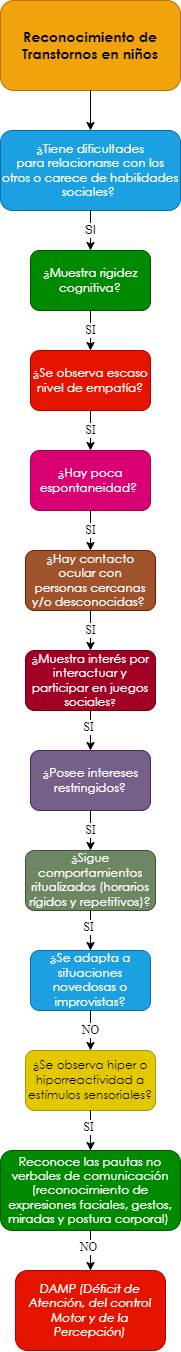

The diagram above was exported from draw.io. Its source (the exported page's mxGraphModel, read from the mxfile embedded in the PNG):
<mxGraphModel dx="661" dy="761" grid="1" gridSize="10" guides="1" tooltips="1" connect="1" arrows="1" fold="1" page="1" pageScale="1" pageWidth="10000" pageHeight="10000" math="0" shadow="0">
  <root>
    <mxCell id="0" />
    <mxCell id="1" parent="0" />
    <mxCell id="eSyxj0o0_MKRUbqtamEU-1" value="&lt;span style=&quot;font-family: &amp;quot;Century Gothic&amp;quot;, sans-serif;&quot;&gt;&lt;font style=&quot;font-size: 14px;&quot;&gt;&lt;b style=&quot;&quot;&gt;Reconocimiento de Transtornos en niños&lt;/b&gt;&lt;/font&gt;&lt;/span&gt;" style="rounded=1;whiteSpace=wrap;html=1;fillColor=#f0a30a;strokeColor=#BD7000;fontColor=#000000;gradientColor=none;glass=0;sketch=0;shadow=0;" parent="1" vertex="1">
      <mxGeometry x="2850" y="40" width="180" height="90" as="geometry" />
    </mxCell>
    <mxCell id="eSyxj0o0_MKRUbqtamEU-2" value="" style="endArrow=classic;html=1;exitX=0.5;exitY=1;exitDx=0;exitDy=0;entryX=0.5;entryY=0;entryDx=0;entryDy=0;" parent="1" source="eSyxj0o0_MKRUbqtamEU-1" target="eSyxj0o0_MKRUbqtamEU-4" edge="1">
      <mxGeometry width="50" height="50" relative="1" as="geometry">
        <mxPoint x="2880" y="270" as="sourcePoint" />
        <mxPoint x="2860" y="220" as="targetPoint" />
      </mxGeometry>
    </mxCell>
    <mxCell id="eSyxj0o0_MKRUbqtamEU-4" value="&lt;div style=&quot;&quot;&gt;&lt;div style=&quot;&quot;&gt;&lt;p style=&quot;&quot; class=&quot;MsoNormal&quot;&gt;&lt;span style=&quot;line-height: 107%; font-family: &amp;quot;Century Gothic&amp;quot;, sans-serif;&quot;&gt;¿Tiene dificultades&lt;br/&gt;para relacionarse con los otros o carece de habilidades sociales?&amp;nbsp;&lt;/span&gt;&lt;/p&gt;&lt;/div&gt;&lt;/div&gt;" style="rounded=1;whiteSpace=wrap;html=1;shadow=0;glass=0;sketch=0;align=center;fillColor=#1ba1e2;fontColor=#ffffff;strokeColor=#006EAF;" parent="1" vertex="1">
      <mxGeometry x="2850" y="170" width="180" height="80" as="geometry" />
    </mxCell>
    <mxCell id="eSyxj0o0_MKRUbqtamEU-10" value="SI" style="endArrow=classic;html=1;fontFamily=Helvetica;fontSize=12;fontColor=#000000;exitX=0.5;exitY=1;exitDx=0;exitDy=0;entryX=0.5;entryY=0;entryDx=0;entryDy=0;" parent="1" source="eSyxj0o0_MKRUbqtamEU-4" target="eSyxj0o0_MKRUbqtamEU-12" edge="1">
      <mxGeometry width="50" height="50" relative="1" as="geometry">
        <mxPoint x="2920" y="360" as="sourcePoint" />
        <mxPoint x="2860" y="350" as="targetPoint" />
      </mxGeometry>
    </mxCell>
    <mxCell id="eSyxj0o0_MKRUbqtamEU-12" value="&lt;p class=&quot;MsoNormal&quot;&gt;&lt;span style=&quot;line-height: 107%; font-family: &amp;quot;Century Gothic&amp;quot;, sans-serif;&quot;&gt;&lt;font style=&quot;font-size: 12px;&quot;&gt;¿Muestra rigidez&lt;br/&gt;cognitiva?&lt;/font&gt;&lt;span style=&quot;font-size: 12pt;&quot;&gt;&lt;/span&gt;&lt;/span&gt;&lt;/p&gt;" style="rounded=1;whiteSpace=wrap;html=1;shadow=0;glass=0;sketch=0;fontFamily=Helvetica;fontSize=12;fontColor=#ffffff;fillColor=#008a00;strokeColor=#005700;" parent="1" vertex="1">
      <mxGeometry x="2880" y="290" width="120" height="60" as="geometry" />
    </mxCell>
    <mxCell id="eSyxj0o0_MKRUbqtamEU-13" value="&lt;p class=&quot;MsoNormal&quot;&gt;&lt;span style=&quot;line-height: 107%; font-family: &amp;quot;Century Gothic&amp;quot;, sans-serif;&quot;&gt;&lt;font style=&quot;font-size: 12px;&quot;&gt;¿Hay contacto ocular con&lt;br/&gt;personas cercanas y/o desconocidas?&lt;/font&gt;&lt;/span&gt;&lt;span style=&quot;font-size:12.0pt;line-height:107%;font-family:&lt;br/&gt;&amp;quot;Century Gothic&amp;quot;,sans-serif;mso-bidi-font-family:Arial&quot;&gt;&amp;nbsp;&lt;/span&gt;&lt;/p&gt;" style="rounded=1;whiteSpace=wrap;html=1;shadow=0;glass=0;sketch=0;fontFamily=Helvetica;fontSize=12;fontColor=#ffffff;fillColor=#a0522d;strokeColor=#6D1F00;" parent="1" vertex="1">
      <mxGeometry x="2875" y="590" width="130" height="60" as="geometry" />
    </mxCell>
    <mxCell id="eSyxj0o0_MKRUbqtamEU-15" value="SI" style="endArrow=classic;html=1;fontFamily=Times New Roman;fontSize=12;fontColor=#000000;exitX=0.5;exitY=1;exitDx=0;exitDy=0;entryX=0.5;entryY=0;entryDx=0;entryDy=0;" parent="1" source="eSyxj0o0_MKRUbqtamEU-12" target="eSyxj0o0_MKRUbqtamEU-17" edge="1">
      <mxGeometry width="50" height="50" relative="1" as="geometry">
        <mxPoint x="3010" y="450" as="sourcePoint" />
        <mxPoint x="2870" y="450" as="targetPoint" />
      </mxGeometry>
    </mxCell>
    <mxCell id="eSyxj0o0_MKRUbqtamEU-17" value="&lt;span style=&quot;line-height: 107%; font-family: &amp;quot;Century Gothic&amp;quot;, sans-serif;&quot;&gt;&lt;font style=&quot;font-size: 12px;&quot;&gt;¿Se observa escaso&lt;br/&gt;nivel de empatía?&lt;/font&gt;&lt;/span&gt;" style="rounded=1;whiteSpace=wrap;html=1;shadow=0;glass=0;sketch=0;fontFamily=Times New Roman;fontSize=12;fontColor=#ffffff;fillColor=#e51400;strokeColor=#B20000;" parent="1" vertex="1">
      <mxGeometry x="2880" y="390" width="120" height="60" as="geometry" />
    </mxCell>
    <mxCell id="eSyxj0o0_MKRUbqtamEU-20" value="SI" style="endArrow=classic;html=1;fontFamily=Times New Roman;fontSize=12;fontColor=#000000;exitX=0.5;exitY=1;exitDx=0;exitDy=0;entryX=0.5;entryY=0;entryDx=0;entryDy=0;" parent="1" source="eSyxj0o0_MKRUbqtamEU-17" target="eSyxj0o0_MKRUbqtamEU-22" edge="1">
      <mxGeometry width="50" height="50" relative="1" as="geometry">
        <mxPoint x="2940" y="450" as="sourcePoint" />
        <mxPoint x="2870" y="550" as="targetPoint" />
      </mxGeometry>
    </mxCell>
    <mxCell id="eSyxj0o0_MKRUbqtamEU-22" value="&lt;span style=&quot;line-height: 107%; font-family: &amp;quot;Century Gothic&amp;quot;, sans-serif;&quot;&gt;&lt;font style=&quot;font-size: 12px;&quot;&gt;¿Hay poca&lt;br/&gt;espontaneidad?&amp;nbsp;&lt;/font&gt;&lt;/span&gt;" style="rounded=1;whiteSpace=wrap;html=1;shadow=0;glass=0;sketch=0;fontFamily=Times New Roman;fontSize=12;fontColor=#ffffff;fillColor=#d80073;strokeColor=#A50040;" parent="1" vertex="1">
      <mxGeometry x="2880" y="490" width="120" height="60" as="geometry" />
    </mxCell>
    <mxCell id="eSyxj0o0_MKRUbqtamEU-28" value="SI" style="endArrow=classic;html=1;fontFamily=Times New Roman;fontSize=12;fontColor=#000000;exitX=0.5;exitY=1;exitDx=0;exitDy=0;entryX=0.5;entryY=0;entryDx=0;entryDy=0;" parent="1" source="eSyxj0o0_MKRUbqtamEU-22" target="eSyxj0o0_MKRUbqtamEU-13" edge="1">
      <mxGeometry width="50" height="50" relative="1" as="geometry">
        <mxPoint x="2940" y="550" as="sourcePoint" />
        <mxPoint x="2940" y="590" as="targetPoint" />
      </mxGeometry>
    </mxCell>
    <mxCell id="eSyxj0o0_MKRUbqtamEU-153" value="&lt;span style=&quot;line-height: 107%; font-family: &amp;quot;Century Gothic&amp;quot;, sans-serif;&quot;&gt;&lt;font style=&quot;font-size: 12px;&quot;&gt;¿&lt;/font&gt;&lt;/span&gt;&lt;span style=&quot;line-height: 107%; font-family: &amp;quot;Century Gothic&amp;quot;, sans-serif;&quot;&gt;Muestra interés por&lt;br/&gt;interactuar y participar en juegos sociales&lt;font size=&quot;1&quot;&gt;?&lt;/font&gt;&lt;/span&gt;" style="rounded=1;whiteSpace=wrap;html=1;shadow=0;glass=0;sketch=0;fontFamily=Times New Roman;fontSize=12;fontColor=#ffffff;fillColor=#a20025;strokeColor=#6F0000;" parent="1" vertex="1">
      <mxGeometry x="2875" y="690" width="130" height="60" as="geometry" />
    </mxCell>
    <mxCell id="eSyxj0o0_MKRUbqtamEU-155" value="SI" style="endArrow=classic;html=1;fontFamily=Times New Roman;fontSize=12;fontColor=#000000;entryX=0.5;entryY=0;entryDx=0;entryDy=0;exitX=0.5;exitY=1;exitDx=0;exitDy=0;" parent="1" source="eSyxj0o0_MKRUbqtamEU-13" target="eSyxj0o0_MKRUbqtamEU-153" edge="1">
      <mxGeometry width="50" height="50" relative="1" as="geometry">
        <mxPoint x="2975" y="670" as="sourcePoint" />
        <mxPoint x="2890" y="940" as="targetPoint" />
      </mxGeometry>
    </mxCell>
    <mxCell id="eSyxj0o0_MKRUbqtamEU-156" value="&lt;p class=&quot;MsoNormal&quot;&gt;&lt;span style=&quot;line-height: 107%; font-family: &amp;quot;Century Gothic&amp;quot;, sans-serif;&quot;&gt;&lt;font style=&quot;font-size: 12px;&quot;&gt;¿Posee intereses&lt;br&gt;restringidos?&lt;/font&gt;&lt;span style=&quot;font-size: 12pt;&quot;&gt;&lt;/span&gt;&lt;/span&gt;&lt;/p&gt;" style="rounded=1;whiteSpace=wrap;html=1;shadow=0;glass=0;sketch=0;fontFamily=Times New Roman;fontSize=12;fontColor=#ffffff;fillColor=#76608a;strokeColor=#432D57;" parent="1" vertex="1">
      <mxGeometry x="2880" y="790" width="120" height="60" as="geometry" />
    </mxCell>
    <mxCell id="eSyxj0o0_MKRUbqtamEU-158" value="" style="endArrow=classic;html=1;fontFamily=Times New Roman;fontSize=12;fontColor=#000000;exitX=0.5;exitY=1;exitDx=0;exitDy=0;entryX=0.5;entryY=0;entryDx=0;entryDy=0;" parent="1" source="eSyxj0o0_MKRUbqtamEU-153" target="eSyxj0o0_MKRUbqtamEU-156" edge="1">
      <mxGeometry width="50" height="50" relative="1" as="geometry">
        <mxPoint x="2940" y="870" as="sourcePoint" />
        <mxPoint x="2990" y="820" as="targetPoint" />
      </mxGeometry>
    </mxCell>
    <mxCell id="eSyxj0o0_MKRUbqtamEU-159" value="SI" style="edgeLabel;html=1;align=center;verticalAlign=middle;resizable=0;points=[];fontSize=12;fontFamily=Times New Roman;fontColor=#000000;" parent="eSyxj0o0_MKRUbqtamEU-158" vertex="1" connectable="0">
      <mxGeometry x="-0.2062" y="-3" relative="1" as="geometry">
        <mxPoint as="offset" />
      </mxGeometry>
    </mxCell>
    <mxCell id="eSyxj0o0_MKRUbqtamEU-160" value="&lt;p class=&quot;MsoNormal&quot;&gt;&lt;span style=&quot;line-height: 107%; font-family: &amp;quot;Century Gothic&amp;quot;, sans-serif;&quot;&gt;&lt;font style=&quot;font-size: 12px;&quot;&gt;¿Sigue&lt;/font&gt;&lt;/span&gt;&lt;span&gt; &lt;/span&gt;&lt;span style=&quot;line-height: 107%; font-family: &amp;quot;Century Gothic&amp;quot;, sans-serif;&quot;&gt;&lt;font style=&quot;font-size: 12px;&quot;&gt;comportamientos&lt;br&gt;ritualizados (horarios rígidos y repetitivos)?&lt;/font&gt;&lt;span style=&quot;font-size: 12pt;&quot;&gt;&lt;/span&gt;&lt;/span&gt;&lt;/p&gt;" style="rounded=1;whiteSpace=wrap;html=1;shadow=0;glass=0;sketch=0;fontFamily=Times New Roman;fontSize=12;fontColor=#ffffff;fillColor=#6d8764;strokeColor=#3A5431;" parent="1" vertex="1">
      <mxGeometry x="2875" y="890" width="130" height="60" as="geometry" />
    </mxCell>
    <mxCell id="eSyxj0o0_MKRUbqtamEU-162" value="SI" style="endArrow=classic;html=1;fontFamily=Times New Roman;fontSize=12;fontColor=#000000;entryX=0.5;entryY=0;entryDx=0;entryDy=0;exitX=0.5;exitY=1;exitDx=0;exitDy=0;" parent="1" source="eSyxj0o0_MKRUbqtamEU-156" target="eSyxj0o0_MKRUbqtamEU-160" edge="1">
      <mxGeometry width="50" height="50" relative="1" as="geometry">
        <mxPoint x="2975" y="940" as="sourcePoint" />
        <mxPoint x="2890" y="1210" as="targetPoint" />
      </mxGeometry>
    </mxCell>
    <mxCell id="eSyxj0o0_MKRUbqtamEU-163" value="&lt;p class=&quot;MsoNormal&quot;&gt;&lt;span style=&quot;line-height: 107%; font-family: &amp;quot;Century Gothic&amp;quot;, sans-serif;&quot;&gt;&lt;font style=&quot;font-size: 12px;&quot;&gt;&lt;span style=&quot;background-color: initial;&quot;&gt;¿Se adapta a situaciones&lt;br&gt;novedosas o improvistas&lt;/span&gt;?&lt;/font&gt;&lt;span style=&quot;font-size: 12pt;&quot;&gt;&lt;/span&gt;&lt;/span&gt;&lt;/p&gt;" style="rounded=1;whiteSpace=wrap;html=1;shadow=0;glass=0;sketch=0;fontFamily=Times New Roman;fontSize=12;fontColor=#ffffff;fillColor=#1ba1e2;strokeColor=#006EAF;" parent="1" vertex="1">
      <mxGeometry x="2880" y="990" width="120" height="60" as="geometry" />
    </mxCell>
    <mxCell id="eSyxj0o0_MKRUbqtamEU-165" value="" style="endArrow=classic;html=1;fontFamily=Times New Roman;fontSize=12;fontColor=#000000;exitX=0.5;exitY=1;exitDx=0;exitDy=0;entryX=0.5;entryY=0;entryDx=0;entryDy=0;" parent="1" source="eSyxj0o0_MKRUbqtamEU-160" target="eSyxj0o0_MKRUbqtamEU-163" edge="1">
      <mxGeometry width="50" height="50" relative="1" as="geometry">
        <mxPoint x="2880" y="1080" as="sourcePoint" />
        <mxPoint x="2985" y="1090" as="targetPoint" />
      </mxGeometry>
    </mxCell>
    <mxCell id="eSyxj0o0_MKRUbqtamEU-166" value="SI" style="edgeLabel;html=1;align=center;verticalAlign=middle;resizable=0;points=[];fontSize=12;fontFamily=Times New Roman;fontColor=#000000;" parent="eSyxj0o0_MKRUbqtamEU-165" vertex="1" connectable="0">
      <mxGeometry x="-0.2062" y="-3" relative="1" as="geometry">
        <mxPoint as="offset" />
      </mxGeometry>
    </mxCell>
    <mxCell id="eSyxj0o0_MKRUbqtamEU-167" value="&lt;p class=&quot;MsoNormal&quot;&gt;&lt;span style=&quot;line-height: 107%; font-family: &amp;quot;Century Gothic&amp;quot;, sans-serif;&quot;&gt;&lt;font style=&quot;font-size: 12px;&quot;&gt;&lt;span style=&quot;background-color: initial;&quot;&gt;¿Se observa hiper o&lt;br/&gt;hiporreactividad a estímulos sensoriales?&lt;/span&gt;&lt;/font&gt;&lt;span style=&quot;font-size: 12pt;&quot;&gt;&lt;/span&gt;&lt;/span&gt;&lt;/p&gt;" style="rounded=1;whiteSpace=wrap;html=1;shadow=0;glass=0;sketch=0;fontFamily=Times New Roman;fontSize=12;fontColor=#000000;fillColor=#e3c800;strokeColor=#B09500;" parent="1" vertex="1">
      <mxGeometry x="2875" y="1090" width="130" height="60" as="geometry" />
    </mxCell>
    <mxCell id="eSyxj0o0_MKRUbqtamEU-169" value="NO" style="endArrow=classic;html=1;fontFamily=Times New Roman;fontSize=12;fontColor=#000000;entryX=0.5;entryY=0;entryDx=0;entryDy=0;exitX=0.5;exitY=1;exitDx=0;exitDy=0;" parent="1" source="eSyxj0o0_MKRUbqtamEU-163" target="eSyxj0o0_MKRUbqtamEU-167" edge="1">
      <mxGeometry width="50" height="50" relative="1" as="geometry">
        <mxPoint x="2975" y="1210" as="sourcePoint" />
        <mxPoint x="2890" y="1480" as="targetPoint" />
      </mxGeometry>
    </mxCell>
    <mxCell id="eSyxj0o0_MKRUbqtamEU-171" value="" style="endArrow=classic;html=1;fontFamily=Times New Roman;fontSize=12;fontColor=#000000;exitX=0.5;exitY=1;exitDx=0;exitDy=0;entryX=0.5;entryY=0;entryDx=0;entryDy=0;" parent="1" source="eSyxj0o0_MKRUbqtamEU-167" target="eSyxj0o0_MKRUbqtamEU-173" edge="1">
      <mxGeometry width="50" height="50" relative="1" as="geometry">
        <mxPoint x="2880" y="1350" as="sourcePoint" />
        <mxPoint x="2975" y="1420" as="targetPoint" />
      </mxGeometry>
    </mxCell>
    <mxCell id="eSyxj0o0_MKRUbqtamEU-172" value="SI" style="edgeLabel;html=1;align=center;verticalAlign=middle;resizable=0;points=[];fontSize=12;fontFamily=Times New Roman;fontColor=#000000;" parent="eSyxj0o0_MKRUbqtamEU-171" vertex="1" connectable="0">
      <mxGeometry x="-0.2062" y="-3" relative="1" as="geometry">
        <mxPoint as="offset" />
      </mxGeometry>
    </mxCell>
    <mxCell id="eSyxj0o0_MKRUbqtamEU-173" value="&lt;p class=&quot;MsoNormal&quot;&gt;&lt;span style=&quot;line-height: 107%; font-family: &amp;quot;Century Gothic&amp;quot;, sans-serif;&quot;&gt;Reconoce las pautas no&lt;br/&gt;verbales de comunicación (reconocimiento de expresiones faciales, gestos,&lt;br/&gt;miradas y postura corporal)&amp;nbsp;&lt;/span&gt;&lt;/p&gt;" style="rounded=1;whiteSpace=wrap;html=1;shadow=0;glass=0;sketch=0;fontFamily=Times New Roman;fontSize=12;fontColor=#ffffff;fillColor=#008a00;strokeColor=#005700;" parent="1" vertex="1">
      <mxGeometry x="2850" y="1190" width="180" height="80" as="geometry" />
    </mxCell>
    <mxCell id="eSyxj0o0_MKRUbqtamEU-175" value="" style="endArrow=classic;html=1;fontFamily=Times New Roman;fontSize=12;fontColor=#000000;exitX=0.5;exitY=1;exitDx=0;exitDy=0;entryX=0.5;entryY=0;entryDx=0;entryDy=0;" parent="1" source="eSyxj0o0_MKRUbqtamEU-173" target="eSyxj0o0_MKRUbqtamEU-177" edge="1">
      <mxGeometry width="50" height="50" relative="1" as="geometry">
        <mxPoint x="2950" y="1160" as="sourcePoint" />
        <mxPoint x="2940" y="1300" as="targetPoint" />
      </mxGeometry>
    </mxCell>
    <mxCell id="eSyxj0o0_MKRUbqtamEU-176" value="NO" style="edgeLabel;html=1;align=center;verticalAlign=middle;resizable=0;points=[];fontSize=12;fontFamily=Times New Roman;fontColor=#000000;" parent="eSyxj0o0_MKRUbqtamEU-175" vertex="1" connectable="0">
      <mxGeometry x="-0.2062" y="-3" relative="1" as="geometry">
        <mxPoint as="offset" />
      </mxGeometry>
    </mxCell>
    <mxCell id="eSyxj0o0_MKRUbqtamEU-177" value="&lt;p class=&quot;MsoNormal&quot;&gt;&lt;i style=&quot;font-family: &amp;quot;Century Gothic&amp;quot;, sans-serif;&quot;&gt;DAMP (Déficit de&lt;br&gt;Atención, del control Motor y de la Percepción)&lt;/i&gt;&lt;br&gt;&lt;/p&gt;" style="rounded=1;whiteSpace=wrap;html=1;shadow=0;glass=0;sketch=0;fontFamily=Times New Roman;fontSize=12;fontColor=#ffffff;fillColor=#e51400;strokeColor=#B20000;" parent="1" vertex="1">
      <mxGeometry x="2865" y="1310" width="150" height="80" as="geometry" />
    </mxCell>
  </root>
</mxGraphModel>